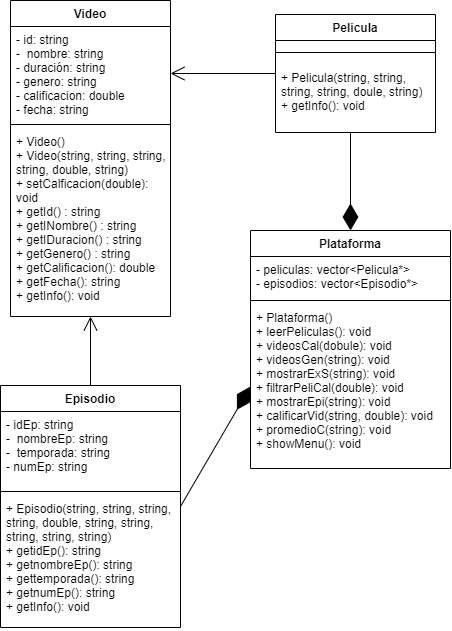

The diagram above was exported from draw.io. Its source (the exported page's mxGraphModel, read from the mxfile embedded in the PNG):
<mxGraphModel dx="1495" dy="652" grid="1" gridSize="10" guides="1" tooltips="1" connect="1" arrows="1" fold="1" page="1" pageScale="1" pageWidth="850" pageHeight="1100" math="0" shadow="0">
  <root>
    <mxCell id="0" />
    <mxCell id="1" parent="0" />
    <mxCell id="2" value="Video" style="swimlane;fontStyle=1;align=center;verticalAlign=top;childLayout=stackLayout;horizontal=1;startSize=26;horizontalStack=0;resizeParent=1;resizeParentMax=0;resizeLast=0;collapsible=1;marginBottom=0;" parent="1" vertex="1">
      <mxGeometry x="160" y="80" width="160" height="316" as="geometry" />
    </mxCell>
    <mxCell id="3" value="- id: string&#10;-  nombre: string&#10;- duración: string&#10;- genero: string&#10;- calificacion: double&#10;- fecha: string" style="text;strokeColor=none;fillColor=none;align=left;verticalAlign=top;spacingLeft=4;spacingRight=4;overflow=hidden;rotatable=0;points=[[0,0.5],[1,0.5]];portConstraint=eastwest;" parent="2" vertex="1">
      <mxGeometry y="26" width="160" height="94" as="geometry" />
    </mxCell>
    <mxCell id="4" value="" style="line;strokeWidth=1;fillColor=none;align=left;verticalAlign=middle;spacingTop=-1;spacingLeft=3;spacingRight=3;rotatable=0;labelPosition=right;points=[];portConstraint=eastwest;strokeColor=inherit;" parent="2" vertex="1">
      <mxGeometry y="120" width="160" height="8" as="geometry" />
    </mxCell>
    <mxCell id="5" value="+ Video()&#10;+ Video(string, string, string,&#10;string, double, string)&#10;+ setCalficacion(double): &#10;void&#10;+ getId() : string&#10;+ getINombre() : string&#10;+ getIDuracion() : string&#10;+ getGenero() : string&#10;+ getCalificacion(): double&#10;+ getFecha(): string&#10;+ getInfo(): void" style="text;strokeColor=none;fillColor=none;align=left;verticalAlign=top;spacingLeft=4;spacingRight=4;overflow=hidden;rotatable=0;points=[[0,0.5],[1,0.5]];portConstraint=eastwest;fontStyle=0" parent="2" vertex="1">
      <mxGeometry y="128" width="160" height="188" as="geometry" />
    </mxCell>
    <mxCell id="10" value="Pelicula" style="swimlane;fontStyle=1;align=center;verticalAlign=top;childLayout=stackLayout;horizontal=1;startSize=26;horizontalStack=0;resizeParent=1;resizeParentMax=0;resizeLast=0;collapsible=1;marginBottom=0;" parent="1" vertex="1">
      <mxGeometry x="425" y="94" width="160" height="118" as="geometry" />
    </mxCell>
    <mxCell id="12" value="" style="line;strokeWidth=1;fillColor=none;align=left;verticalAlign=middle;spacingTop=-1;spacingLeft=3;spacingRight=3;rotatable=0;labelPosition=right;points=[];portConstraint=eastwest;strokeColor=inherit;" parent="10" vertex="1">
      <mxGeometry y="26" width="160" height="24" as="geometry" />
    </mxCell>
    <mxCell id="13" value="+ Pelicula(string, string, &#10;string, string, doule, string)&#10;+ getInfo(): void" style="text;strokeColor=none;fillColor=none;align=left;verticalAlign=top;spacingLeft=4;spacingRight=4;overflow=hidden;rotatable=0;points=[[0,0.5],[1,0.5]];portConstraint=eastwest;fontStyle=0" parent="10" vertex="1">
      <mxGeometry y="50" width="160" height="68" as="geometry" />
    </mxCell>
    <mxCell id="14" value="" style="endArrow=open;endFill=1;endSize=12;html=1;exitX=0;exitY=0.5;exitDx=0;exitDy=0;entryX=1;entryY=0.5;entryDx=0;entryDy=0;" parent="1" source="10" target="3" edge="1">
      <mxGeometry width="160" relative="1" as="geometry">
        <mxPoint x="320" y="180" as="sourcePoint" />
        <mxPoint x="480" y="180" as="targetPoint" />
      </mxGeometry>
    </mxCell>
    <mxCell id="24" value="Plataforma" style="swimlane;fontStyle=1;align=center;verticalAlign=top;childLayout=stackLayout;horizontal=1;startSize=26;horizontalStack=0;resizeParent=1;resizeParentMax=0;resizeLast=0;collapsible=1;marginBottom=0;" parent="1" vertex="1">
      <mxGeometry x="400" y="310" width="200" height="238" as="geometry" />
    </mxCell>
    <mxCell id="25" value="- peliculas: vector&lt;Pelicula*&gt;&#10;- episodios: vector&lt;Episodio*&gt;" style="text;strokeColor=none;fillColor=none;align=left;verticalAlign=top;spacingLeft=4;spacingRight=4;overflow=hidden;rotatable=0;points=[[0,0.5],[1,0.5]];portConstraint=eastwest;" parent="24" vertex="1">
      <mxGeometry y="26" width="200" height="40" as="geometry" />
    </mxCell>
    <mxCell id="26" value="" style="line;strokeWidth=1;fillColor=none;align=left;verticalAlign=middle;spacingTop=-1;spacingLeft=3;spacingRight=3;rotatable=0;labelPosition=right;points=[];portConstraint=eastwest;strokeColor=inherit;" parent="24" vertex="1">
      <mxGeometry y="66" width="200" height="8" as="geometry" />
    </mxCell>
    <mxCell id="27" value="+ Plataforma()&#10;+ leerPeliculas(): void&#10;+ videosCal(dobule): void&#10;+ videosGen(string): void&#10;+ mostrarExS(string): void&#10;+ filtrarPeliCal(double): void&#10;+ mostrarEpi(string): void&#10;+ calificarVid(string, double): void&#10;+ promedioC(string): void&#10;+ showMenu(): void" style="text;strokeColor=none;fillColor=none;align=left;verticalAlign=top;spacingLeft=4;spacingRight=4;overflow=hidden;rotatable=0;points=[[0,0.5],[1,0.5]];portConstraint=eastwest;fontStyle=0" parent="24" vertex="1">
      <mxGeometry y="74" width="200" height="164" as="geometry" />
    </mxCell>
    <mxCell id="28" value="" style="endArrow=diamondThin;endFill=1;endSize=24;html=1;entryX=0.5;entryY=0;entryDx=0;entryDy=0;exitX=1;exitY=0.5;exitDx=0;exitDy=0;" parent="1" target="24" edge="1">
      <mxGeometry width="160" relative="1" as="geometry">
        <mxPoint x="500" y="212" as="sourcePoint" />
        <mxPoint x="551.8000000000002" y="300.7639999999999" as="targetPoint" />
      </mxGeometry>
    </mxCell>
    <mxCell id="29" value="Episodio" style="swimlane;fontStyle=1;align=center;verticalAlign=top;childLayout=stackLayout;horizontal=1;startSize=26;horizontalStack=0;resizeParent=1;resizeParentMax=0;resizeLast=0;collapsible=1;marginBottom=0;" parent="1" vertex="1">
      <mxGeometry x="150" y="465" width="180" height="242" as="geometry" />
    </mxCell>
    <mxCell id="30" value="- idEp: string&#10;-  nombreEp: string&#10;-  temporada: string&#10;- numEp: string" style="text;strokeColor=none;fillColor=none;align=left;verticalAlign=top;spacingLeft=4;spacingRight=4;overflow=hidden;rotatable=0;points=[[0,0.5],[1,0.5]];portConstraint=eastwest;" parent="29" vertex="1">
      <mxGeometry y="26" width="180" height="76" as="geometry" />
    </mxCell>
    <mxCell id="31" value="" style="line;strokeWidth=1;fillColor=none;align=left;verticalAlign=middle;spacingTop=-1;spacingLeft=3;spacingRight=3;rotatable=0;labelPosition=right;points=[];portConstraint=eastwest;strokeColor=inherit;" parent="29" vertex="1">
      <mxGeometry y="102" width="180" height="8" as="geometry" />
    </mxCell>
    <mxCell id="32" value="+ Episodio(string, string, string,&#10;string, double, string, string,&#10;string, string, string)&#10;+ getidEp(): string&#10;+ getnombreEp(): string&#10;+ gettemporada(): string&#10;+ getnumEp(): string&#10;+ getInfo(): void" style="text;strokeColor=none;fillColor=none;align=left;verticalAlign=top;spacingLeft=4;spacingRight=4;overflow=hidden;rotatable=0;points=[[0,0.5],[1,0.5]];portConstraint=eastwest;fontStyle=0" parent="29" vertex="1">
      <mxGeometry y="110" width="180" height="132" as="geometry" />
    </mxCell>
    <mxCell id="33" value="" style="endArrow=open;endFill=1;endSize=12;html=1;exitX=0.5;exitY=0;exitDx=0;exitDy=0;" parent="1" source="29" target="5" edge="1">
      <mxGeometry width="160" relative="1" as="geometry">
        <mxPoint x="345" y="396" as="sourcePoint" />
        <mxPoint x="230" y="420" as="targetPoint" />
      </mxGeometry>
    </mxCell>
    <mxCell id="34" value="" style="endArrow=diamondThin;endFill=1;endSize=24;html=1;entryX=0;entryY=0.5;entryDx=0;entryDy=0;exitX=1;exitY=0.5;exitDx=0;exitDy=0;" parent="1" source="29" target="27" edge="1">
      <mxGeometry width="160" relative="1" as="geometry">
        <mxPoint x="450" y="639.9999999999999" as="sourcePoint" />
        <mxPoint x="450" y="738" as="targetPoint" />
      </mxGeometry>
    </mxCell>
  </root>
</mxGraphModel>